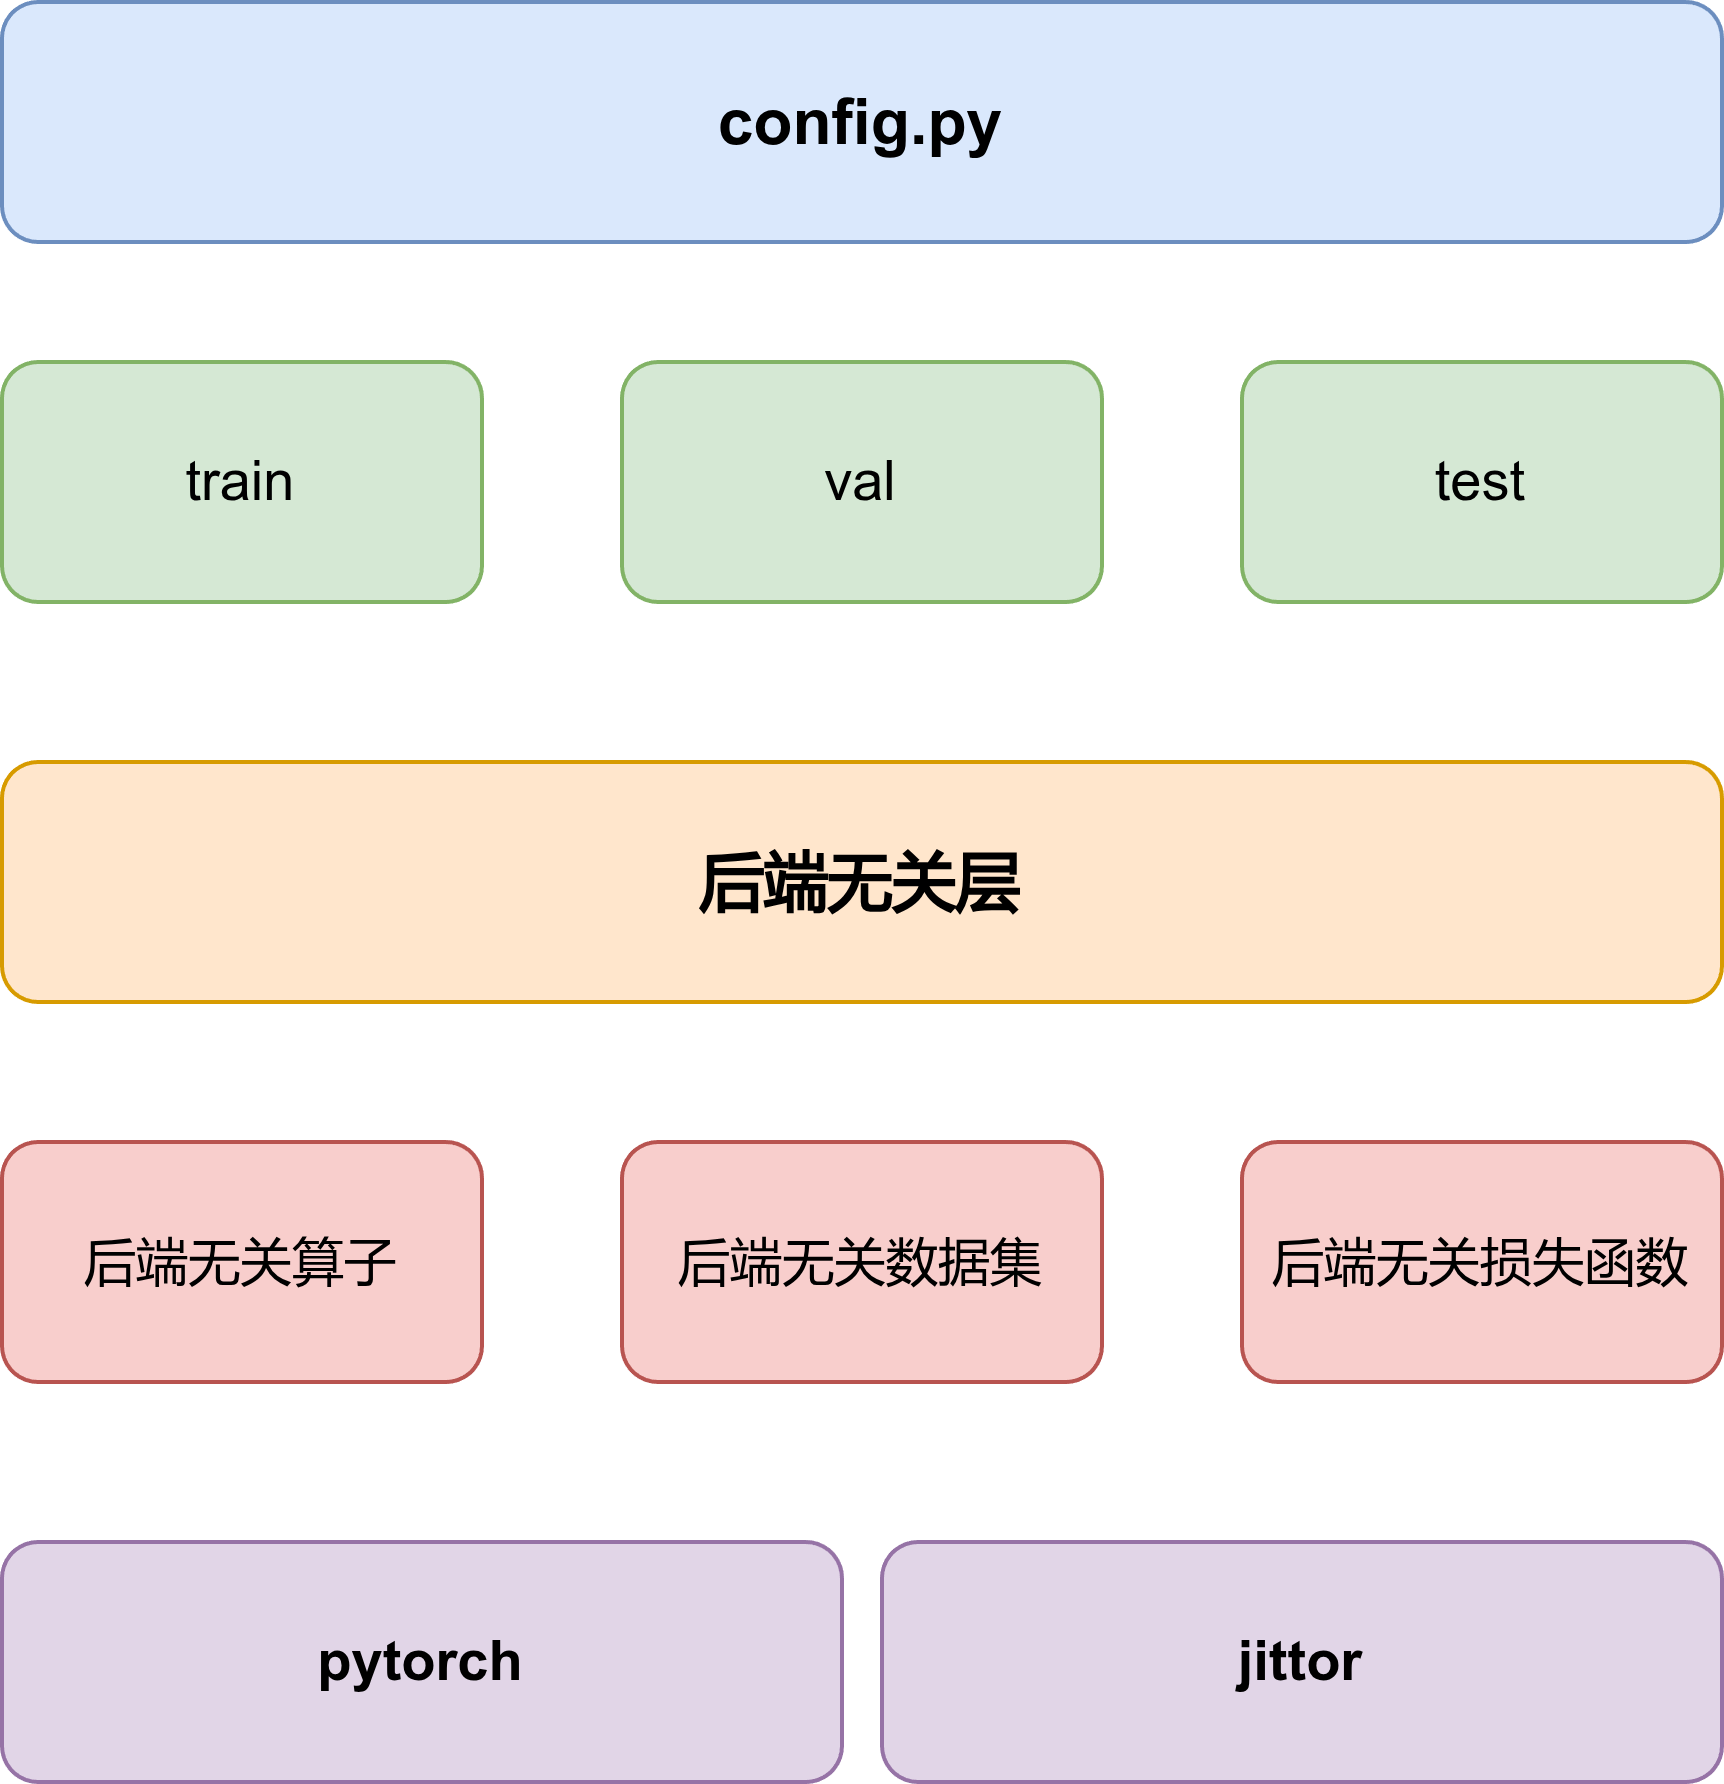

The diagram above was exported from draw.io. Its source (the exported page's mxGraphModel, read from the mxfile embedded in the PNG):
<mxGraphModel dx="1201" dy="827" grid="1" gridSize="10" guides="1" tooltips="1" connect="1" arrows="1" fold="1" page="1" pageScale="1" pageWidth="827" pageHeight="1169" math="0" shadow="0">
  <root>
    <mxCell id="0" />
    <mxCell id="1" parent="0" />
    <mxCell id="2" parent="1" style="rounded=1;whiteSpace=wrap;html=1;fillColor=#dae8fc;strokeColor=#6c8ebf;fontSize=16;fontStyle=1" value="config.py" vertex="1">
      <mxGeometry height="60" width="430" x="220" y="310" as="geometry" />
    </mxCell>
    <mxCell id="3" parent="1" style="rounded=1;whiteSpace=wrap;html=1;fillColor=#d5e8d4;strokeColor=#82b366;fontSize=14" value="train" vertex="1">
      <mxGeometry height="60" width="120" x="220" y="400" as="geometry" />
    </mxCell>
    <mxCell id="4" parent="1" style="rounded=1;whiteSpace=wrap;html=1;fillColor=#d5e8d4;strokeColor=#82b366;fontSize=14" value="val" vertex="1">
      <mxGeometry height="60" width="120" x="375" y="400" as="geometry" />
    </mxCell>
    <mxCell id="5" parent="1" style="rounded=1;whiteSpace=wrap;html=1;fillColor=#d5e8d4;strokeColor=#82b366;fontSize=14" value="test" vertex="1">
      <mxGeometry height="60" width="120" x="530" y="400" as="geometry" />
    </mxCell>
    <mxCell id="6" parent="1" style="rounded=1;whiteSpace=wrap;html=1;fillColor=#ffe6cc;strokeColor=#d79b00;fontSize=16;fontStyle=1" value="后端无关层" vertex="1">
      <mxGeometry height="60" width="430" x="220" y="500" as="geometry" />
    </mxCell>
    <mxCell id="8" parent="1" style="rounded=1;whiteSpace=wrap;html=1;fillColor=#f8cecc;strokeColor=#b85450;fontSize=13" value="后端无关算子" vertex="1">
      <mxGeometry height="60" width="120" x="220" y="595" as="geometry" />
    </mxCell>
    <mxCell id="9" parent="1" style="rounded=1;whiteSpace=wrap;html=1;fillColor=#f8cecc;strokeColor=#b85450;fontSize=13" value="后端无关数据集" vertex="1">
      <mxGeometry height="60" width="120" x="375" y="595" as="geometry" />
    </mxCell>
    <mxCell id="10" parent="1" style="rounded=1;whiteSpace=wrap;html=1;fillColor=#f8cecc;strokeColor=#b85450;fontSize=13" value="后端无关损失函数" vertex="1">
      <mxGeometry height="60" width="120" x="530" y="595" as="geometry" />
    </mxCell>
    <mxCell id="11" parent="1" style="rounded=1;whiteSpace=wrap;html=1;fillColor=#e1d5e7;strokeColor=#9673a6;fontSize=14;fontStyle=1" value="pytorch" vertex="1">
      <mxGeometry height="60" width="210" x="220" y="695" as="geometry" />
    </mxCell>
    <mxCell id="12" parent="1" style="rounded=1;whiteSpace=wrap;html=1;fillColor=#e1d5e7;strokeColor=#9673a6;fontSize=14;fontStyle=1" value="jittor" vertex="1">
      <mxGeometry height="60" width="210" x="440" y="695" as="geometry" />
    </mxCell>
  </root>
</mxGraphModel>